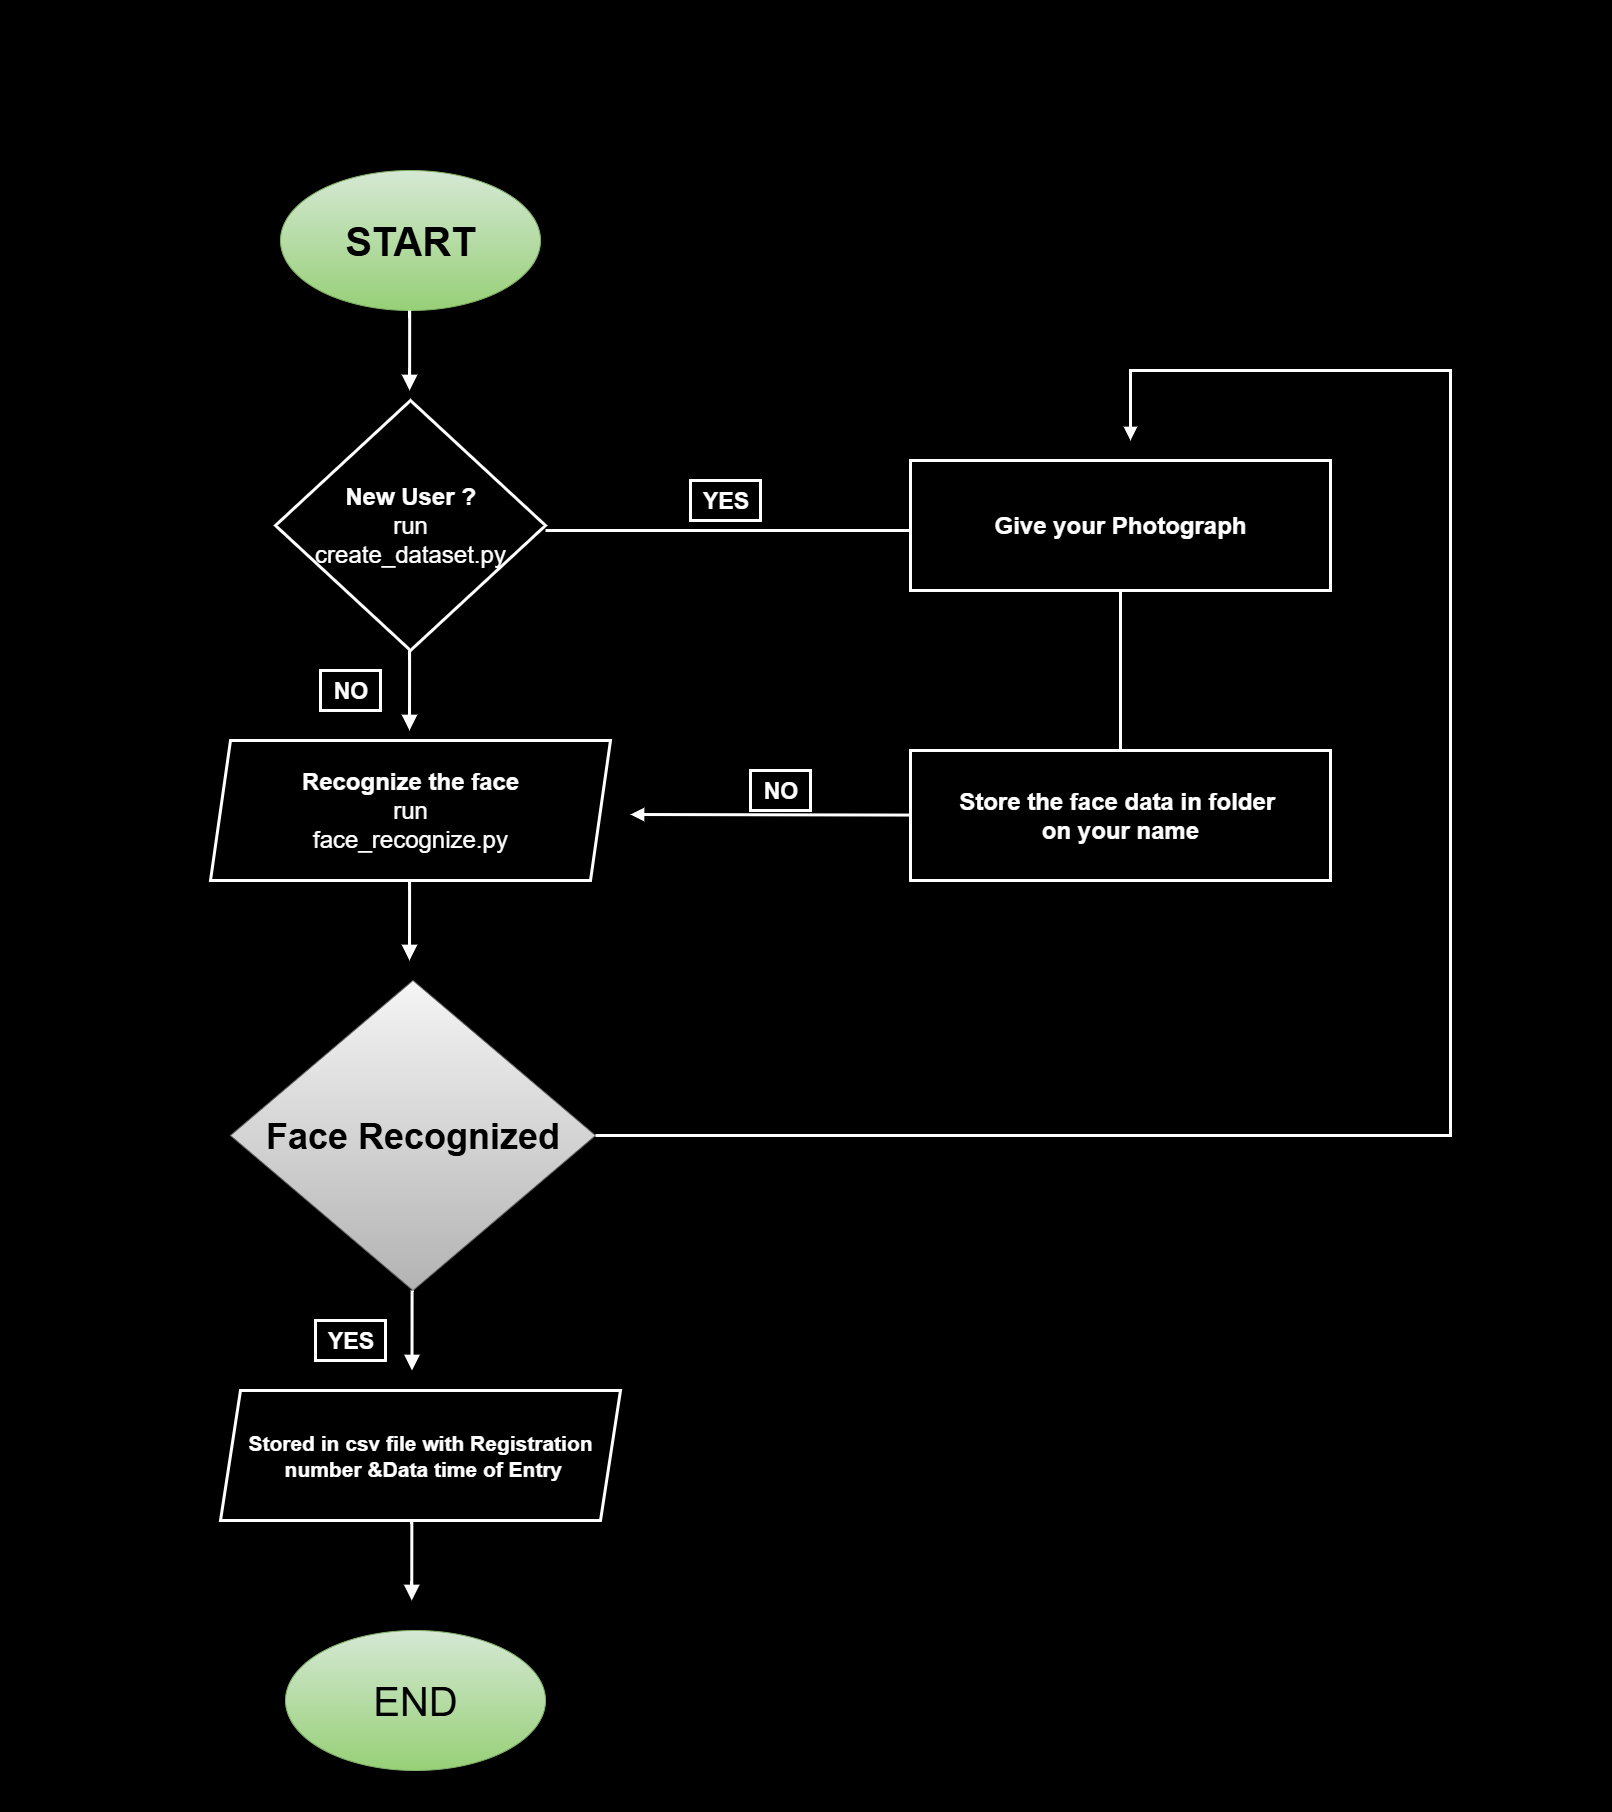

The diagram above was exported from draw.io. Its source (the exported page's mxGraphModel, read from the mxfile embedded in the PNG):
<mxGraphModel dx="4573" dy="3457" grid="1" gridSize="10" guides="1" tooltips="1" connect="1" arrows="1" fold="1" page="1" pageScale="1" pageWidth="1100" pageHeight="1700" background="#000000" math="0" shadow="0">
  <root>
    <mxCell id="0" />
    <mxCell id="1" parent="0" />
    <mxCell id="lMBS3_8SFg21BGQzS4no-1" value="&lt;span style=&quot;background-color: transparent;&quot;&gt;&lt;font style=&quot;font-size: 40px;&quot;&gt;&lt;b&gt;START&lt;/b&gt;&lt;/font&gt;&lt;/span&gt;" style="ellipse;whiteSpace=wrap;html=1;fillColor=#d5e8d4;strokeColor=#82b366;gradientColor=#97d077;" parent="1" vertex="1">
      <mxGeometry x="30" y="40" width="260" height="140" as="geometry" />
    </mxCell>
    <mxCell id="lMBS3_8SFg21BGQzS4no-2" value="" style="endArrow=block;html=1;rounded=0;fontSize=12;startSize=8;endSize=8;curved=1;strokeWidth=3;endFill=1;strokeColor=#FFFFFF;fontColor=#FFFFFF;" parent="1" edge="1">
      <mxGeometry width="50" height="50" relative="1" as="geometry">
        <mxPoint x="159.18" y="180" as="sourcePoint" />
        <mxPoint x="159.09" y="260" as="targetPoint" />
      </mxGeometry>
    </mxCell>
    <mxCell id="lMBS3_8SFg21BGQzS4no-3" value="&lt;b&gt;&lt;font&gt;New User ?&lt;/font&gt;&lt;/b&gt;&lt;div&gt;&lt;font&gt;run&lt;/font&gt;&lt;/div&gt;&lt;div&gt;&lt;font&gt;create_dataset.py&lt;/font&gt;&lt;/div&gt;" style="rhombus;whiteSpace=wrap;html=1;fillColor=#000000;strokeColor=#FFFFFF;fontColor=#FFFFFF;fontSize=24;strokeWidth=3;" parent="1" vertex="1">
      <mxGeometry x="25" y="270" width="270" height="250" as="geometry" />
    </mxCell>
    <mxCell id="uLtGEAslbFPUxSTpb1Hg-1" value="&lt;b&gt;&lt;font&gt;Recognize the face&lt;/font&gt;&lt;/b&gt;&lt;div&gt;&lt;div&gt;&lt;font&gt;run&lt;/font&gt;&lt;/div&gt;&lt;div&gt;&lt;font&gt;face_recognize.py&lt;/font&gt;&lt;/div&gt;&lt;/div&gt;" style="shape=parallelogram;perimeter=parallelogramPerimeter;whiteSpace=wrap;html=1;fixedSize=1;fillColor=#000000;strokeColor=#FFFFFF;fontColor=#FFFFFF;fontSize=24;strokeWidth=3;" parent="1" vertex="1">
      <mxGeometry x="-40" y="610" width="400" height="140" as="geometry" />
    </mxCell>
    <mxCell id="uLtGEAslbFPUxSTpb1Hg-2" value="" style="endArrow=block;html=1;rounded=0;fontSize=12;startSize=8;endSize=8;curved=1;strokeWidth=3;endFill=1;strokeColor=#FFFFFF;fontColor=#FFFFFF;" parent="1" edge="1">
      <mxGeometry width="50" height="50" relative="1" as="geometry">
        <mxPoint x="159.09" y="520" as="sourcePoint" />
        <mxPoint x="159" y="600" as="targetPoint" />
      </mxGeometry>
    </mxCell>
    <mxCell id="uLtGEAslbFPUxSTpb1Hg-3" value="" style="endArrow=block;html=1;rounded=0;fontSize=12;startSize=8;endSize=8;curved=1;strokeWidth=3;endFill=1;strokeColor=#FFFFFF;fontColor=#FFFFFF;" parent="1" edge="1">
      <mxGeometry width="50" height="50" relative="1" as="geometry">
        <mxPoint x="159.09" y="750" as="sourcePoint" />
        <mxPoint x="159" y="830" as="targetPoint" />
      </mxGeometry>
    </mxCell>
    <mxCell id="dC45C7Y_K7YCJmSXDZ-P-1" value="&lt;b&gt;&lt;font&gt;Stored in csv file with Registration&lt;/font&gt;&lt;/b&gt;&lt;div&gt;&lt;b&gt;&lt;font&gt;&amp;nbsp;number &amp;amp;Data time of Entry&lt;/font&gt;&lt;/b&gt;&lt;/div&gt;" style="shape=parallelogram;perimeter=parallelogramPerimeter;whiteSpace=wrap;html=1;fixedSize=1;fillColor=#000000;fontColor=#FFFFFF;fontSize=21;strokeColor=#FFFFFF;strokeWidth=3;" parent="1" vertex="1">
      <mxGeometry x="-30" y="1260" width="400" height="130" as="geometry" />
    </mxCell>
    <mxCell id="uLtGEAslbFPUxSTpb1Hg-4" value="&lt;font style=&quot;font-size: 36px;&quot;&gt;&lt;b&gt;Face Recognized&lt;/b&gt;&lt;/font&gt;" style="rhombus;whiteSpace=wrap;html=1;fillColor=#f5f5f5;strokeColor=#666666;gradientColor=#b3b3b3;" parent="1" vertex="1">
      <mxGeometry x="-20" y="850" width="365" height="310" as="geometry" />
    </mxCell>
    <mxCell id="dC45C7Y_K7YCJmSXDZ-P-3" value="" style="endArrow=block;html=1;rounded=0;fontSize=12;startSize=8;endSize=8;curved=1;strokeWidth=3;endFill=1;strokeColor=#FFFFFF;fontColor=#FFFFFF;" parent="1" edge="1">
      <mxGeometry width="50" height="50" relative="1" as="geometry">
        <mxPoint x="161.59" y="1160" as="sourcePoint" />
        <mxPoint x="161.5" y="1240" as="targetPoint" />
      </mxGeometry>
    </mxCell>
    <mxCell id="dC45C7Y_K7YCJmSXDZ-P-4" value="" style="endArrow=block;html=1;rounded=0;fontSize=12;startSize=8;endSize=8;curved=1;strokeWidth=3;endFill=1;strokeColor=#FFFFFF;fontColor=#FFFFFF;" parent="1" edge="1">
      <mxGeometry width="50" height="50" relative="1" as="geometry">
        <mxPoint x="161.34" y="1390" as="sourcePoint" />
        <mxPoint x="161.25" y="1470" as="targetPoint" />
      </mxGeometry>
    </mxCell>
    <mxCell id="dC45C7Y_K7YCJmSXDZ-P-6" value="&lt;font style=&quot;color: rgb(0, 0, 0);&quot;&gt;&lt;span style=&quot;font-size: 40px;&quot;&gt;END&lt;/span&gt;&lt;/font&gt;" style="ellipse;whiteSpace=wrap;html=1;fillColor=#d5e8d4;strokeColor=#82b366;gradientColor=#97d077;" parent="1" vertex="1">
      <mxGeometry x="35" y="1500" width="260" height="140" as="geometry" />
    </mxCell>
    <mxCell id="dC45C7Y_K7YCJmSXDZ-P-7" value="&lt;font style=&quot;font-size: 23px;&quot;&gt;&lt;b style=&quot;&quot;&gt;NO&lt;/b&gt;&lt;/font&gt;" style="text;html=1;align=center;verticalAlign=middle;resizable=0;points=[];autosize=1;strokeColor=#FFFFFF;fillColor=none;strokeWidth=3;fontColor=#FFFFFF;" parent="1" vertex="1">
      <mxGeometry x="70" y="540" width="60" height="40" as="geometry" />
    </mxCell>
    <mxCell id="dC45C7Y_K7YCJmSXDZ-P-8" value="&lt;font style=&quot;font-size: 23px;&quot;&gt;&lt;b style=&quot;&quot;&gt;YES&lt;/b&gt;&lt;/font&gt;" style="text;html=1;align=center;verticalAlign=middle;resizable=0;points=[];autosize=1;strokeColor=#FFFFFF;fillColor=none;strokeWidth=3;fontColor=#FFFFFF;" parent="1" vertex="1">
      <mxGeometry x="65" y="1190" width="70" height="40" as="geometry" />
    </mxCell>
    <mxCell id="dC45C7Y_K7YCJmSXDZ-P-9" value="&lt;b&gt;&lt;font&gt;&lt;font&gt;Give your&amp;nbsp;&lt;/font&gt;&lt;span style=&quot;background-color: transparent;&quot;&gt;Photograph&lt;/span&gt;&lt;/font&gt;&lt;/b&gt;" style="rounded=0;whiteSpace=wrap;html=1;fillColor=#000000;strokeColor=#FFFFFF;fontColor=#FFFFFF;fontSize=24;strokeWidth=3;" parent="1" vertex="1">
      <mxGeometry x="660" y="330" width="420" height="130" as="geometry" />
    </mxCell>
    <mxCell id="dC45C7Y_K7YCJmSXDZ-P-10" value="&lt;font&gt;&lt;b&gt;Store the face data in folder&amp;nbsp;&lt;/b&gt;&lt;/font&gt;&lt;div&gt;&lt;font&gt;&lt;b&gt;on your name&lt;/b&gt;&lt;/font&gt;&lt;/div&gt;" style="rounded=0;whiteSpace=wrap;html=1;fillColor=#000000;strokeColor=#FFFFFF;fontColor=#FFFFFF;fontSize=24;strokeWidth=3;" parent="1" vertex="1">
      <mxGeometry x="660" y="620" width="420" height="130" as="geometry" />
    </mxCell>
    <mxCell id="dC45C7Y_K7YCJmSXDZ-P-13" value="" style="endArrow=none;html=1;rounded=0;strokeWidth=3;strokeColor=#FFFFFF;fontColor=#FFFFFF;" parent="1" edge="1">
      <mxGeometry width="50" height="50" relative="1" as="geometry">
        <mxPoint x="295" y="400" as="sourcePoint" />
        <mxPoint x="660" y="400" as="targetPoint" />
      </mxGeometry>
    </mxCell>
    <mxCell id="dC45C7Y_K7YCJmSXDZ-P-16" value="" style="endArrow=block;html=1;rounded=0;exitX=1;exitY=0.5;exitDx=0;exitDy=0;strokeWidth=3;endFill=1;strokeColor=#FFFFFF;fontColor=#FFFFFF;" parent="1" source="uLtGEAslbFPUxSTpb1Hg-4" edge="1">
      <mxGeometry width="50" height="50" relative="1" as="geometry">
        <mxPoint x="280" y="910" as="sourcePoint" />
        <mxPoint x="880" y="310" as="targetPoint" />
        <Array as="points">
          <mxPoint x="1200" y="1005" />
          <mxPoint x="1200" y="240" />
          <mxPoint x="880" y="240" />
        </Array>
      </mxGeometry>
    </mxCell>
    <mxCell id="dC45C7Y_K7YCJmSXDZ-P-19" value="" style="endArrow=block;html=1;rounded=0;strokeWidth=3;endFill=1;strokeColor=#FFFFFF;fontColor=#FFFFFF;" parent="1" source="dC45C7Y_K7YCJmSXDZ-P-10" edge="1">
      <mxGeometry width="50" height="50" relative="1" as="geometry">
        <mxPoint x="650" y="683.75" as="sourcePoint" />
        <mxPoint x="380" y="684" as="targetPoint" />
        <Array as="points" />
      </mxGeometry>
    </mxCell>
    <mxCell id="dC45C7Y_K7YCJmSXDZ-P-20" value="" style="endArrow=none;html=1;rounded=0;entryX=0.5;entryY=1;entryDx=0;entryDy=0;strokeWidth=3;strokeColor=#FFFFFF;fontColor=#FFFFFF;" parent="1" source="dC45C7Y_K7YCJmSXDZ-P-10" target="dC45C7Y_K7YCJmSXDZ-P-9" edge="1">
      <mxGeometry width="50" height="50" relative="1" as="geometry">
        <mxPoint x="880" y="610" as="sourcePoint" />
        <mxPoint x="880" y="460" as="targetPoint" />
      </mxGeometry>
    </mxCell>
    <mxCell id="dC45C7Y_K7YCJmSXDZ-P-24" value="&lt;font style=&quot;font-size: 23px;&quot;&gt;&lt;b style=&quot;&quot;&gt;YES&lt;/b&gt;&lt;/font&gt;" style="text;html=1;align=center;verticalAlign=middle;resizable=0;points=[];autosize=1;strokeColor=#FFFFFF;fillColor=none;strokeWidth=3;fontColor=#FFFFFF;" parent="1" vertex="1">
      <mxGeometry x="440" y="350" width="70" height="40" as="geometry" />
    </mxCell>
    <mxCell id="dC45C7Y_K7YCJmSXDZ-P-25" value="&lt;font style=&quot;font-size: 23px;&quot;&gt;&lt;b style=&quot;&quot;&gt;NO&lt;/b&gt;&lt;/font&gt;" style="text;html=1;align=center;verticalAlign=middle;resizable=0;points=[];autosize=1;strokeColor=#FFFFFF;fillColor=none;strokeWidth=3;fontColor=#FFFFFF;" parent="1" vertex="1">
      <mxGeometry x="500" y="640" width="60" height="40" as="geometry" />
    </mxCell>
    <mxCell id="Jv117QUJ780XY4KPXKOu-1" value="" style="endArrow=none;html=1;rounded=0;" edge="1" parent="1">
      <mxGeometry width="50" height="50" relative="1" as="geometry">
        <mxPoint x="-250" y="1680" as="sourcePoint" />
        <mxPoint x="-250" y="-70" as="targetPoint" />
      </mxGeometry>
    </mxCell>
    <mxCell id="Jv117QUJ780XY4KPXKOu-2" value="" style="endArrow=none;html=1;rounded=0;" edge="1" parent="1">
      <mxGeometry width="50" height="50" relative="1" as="geometry">
        <mxPoint x="1360" y="1620" as="sourcePoint" />
        <mxPoint x="1360" y="-130" as="targetPoint" />
      </mxGeometry>
    </mxCell>
  </root>
</mxGraphModel>